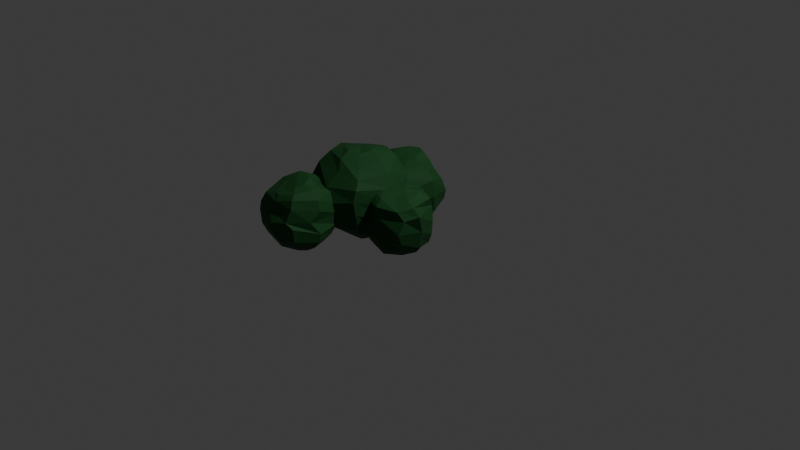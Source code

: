 # Source: george_w_1.blend  (saved by Blender 4.5.90; exported with 4.5.12 LTS)
import bpy
from mathutils import Matrix  # noqa: F401  (used for matrix-valued properties, if any)

bpy.ops.wm.read_factory_settings(use_empty=True)
scene = bpy.context.scene
scene.name = 'Scene'

# ---- collections
col_collection = bpy.data.collections.new('Collection'); scene.collection.children.link(col_collection)

# ---- materials (node trees are filled in below, after node groups)
mat_busch = bpy.data.materials.new('Busch')

# ---- material node trees
mat_busch.use_nodes = True; mat_busch.node_tree.nodes.clear()
_N = mat_busch.node_tree.nodes; _L = mat_busch.node_tree.links
n0 = _N.new('ShaderNodeBsdfPrincipled'); n0.name = 'Principled BSDF'; n0.location = (-200, 100)
n0.inputs[0].default_value = (0.002523, 0.0712, 0.01004, 1.0)
n0.inputs[2].default_value = 0.7889
n1 = _N.new('ShaderNodeOutputMaterial'); n1.name = 'Material Output'; n1.location = (200, 100)
_L.new(n0.outputs[0], n1.inputs[0])
n1.is_active_output = True

# ---- world
world_world = bpy.data.worlds.new('World'); scene.world = world_world
world_world.use_nodes = True; world_world.node_tree.nodes.clear()
_N = world_world.node_tree.nodes; _L = world_world.node_tree.links
n0 = _N.new('ShaderNodeOutputWorld'); n0.name = 'World Output'; n0.location = (200, 100)
n1 = _N.new('ShaderNodeBackground'); n1.name = 'Background'; n1.location = (-200, 100)
n1.inputs[0].default_value = (0.05088, 0.05088, 0.05088, 1.0)
_L.new(n1.outputs[0], n0.inputs[0])
n0.is_active_output = True
world_world.color = (0.05088, 0.05088, 0.05088)
world_world.sun_shadow_jitter_overblur = 0.0

# ---- cameras
cam_camera = bpy.data.cameras.new('Camera')
cam_camera.clip_end = 100.0
cam_camera.ortho_scale = 7.314

# ---- lights
light_light = bpy.data.lights.new('Light', 'POINT')
light_light.energy = 1000.0
light_light.shadow_soft_size = 0.1

# ---- meshes
me_sphere = bpy.data.meshes.new('Sphere')
me_sphere.from_pydata([(0.1787, 0.1179, 0.8565), (0.4059, 0.3442, 0.7944), (0.5613, 0.5396, 0.5896), (0.4504, 0.7238, 0.3039), (0.615, 0.5914, -0.04886), (0.633, 0.5344, -0.4015), (0.5201, 0.5524, -0.662), (0.351, 0.4635, -0.8236), (0.1952, 0.2404, -0.8815), (0.2157, 0.0002904, 0.8266), (0.5788, -0.2365, 0.7461), (0.809, -0.2813, 0.6646), (0.948, -0.2091, 0.4401), (0.8353, -0.002075, -0.08276), (0.7675, 0.008133, -0.2941), (0.6839, 0.04676, -0.5938), (0.5761, 0.04855, -0.7524), (0.3028, 0.01004, -0.8778), (0.1809, -0.3078, 0.7503), (0.3457, -0.4313, 0.7023), (0.5721, -0.6048, 0.5654), (0.7473, -0.5379, 0.3466), (0.7069, -0.681, 0.0), (0.6513, -0.5453, -0.309), (0.5506, -0.3788, -0.5877), (0.4156, -0.2884, -0.7815), (0.2185, -0.1937, -0.8731), (-0.03887, -0.3895, 0.7895), (-0.008727, -0.6059, 0.7311), (0.0, -0.7732, 0.5799), (0.0, -0.7671, 0.309), (0.0, -0.7206, 0.0), (0.0103, -0.7531, -0.309), (0.102, -0.6831, -0.5878), (0.01928, -0.5619, -0.7907), (0.006146, -0.3048, -0.8756), (-0.2583, -0.3009, 0.8565), (-0.4253, -0.4357, 0.7944), (-0.5721, -0.5721, 0.5878), (-0.6725, -0.6725, 0.309), (-0.6898, -0.7059, 0.0), (-0.5837, -0.6725, -0.309), (-0.4371, -0.5721, -0.5878), (-0.3244, -0.4156, -0.7945), (-0.1935, -0.2185, -0.8765), (0.0, 0.0, -0.8867), (-0.0598, -0.1238, 0.8549), (-0.3486, -0.08185, 0.9), (-0.5976, -0.02036, 0.8054), (-0.809, 0.0, 0.5878), (-0.9511, 0.0, 0.309), (-1.0, 0.0, 0.0), (-0.9492, 0.0, -0.309), (-0.7919, 0.0, -0.5878), (-0.5688, 0.0, -0.7945), (-0.3027, 0.0, -0.8765), (-0.2579, 0.137, 0.9126), (-0.4255, 0.3953, 0.8054), (-0.5721, 0.5721, 0.5878), (-0.6725, 0.6725, 0.309), (-0.7071, 0.7071, 0.0), (-0.6725, 0.6725, -0.309), (-0.5721, 0.5721, -0.5878), (-0.4156, 0.4156, -0.7945), (-0.2185, 0.2185, -0.8765), (-0.03954, 0.2272, 0.9), (-0.004336, 0.7025, 0.6837), (0.0, 0.809, 0.5878), (0.0, 0.9511, 0.309), (0.003856, 0.994, -0.002101), (0.01488, 0.9266, -0.3185), (-0.005727, 0.8078, -0.5969), (-0.01771, 0.6043, -0.7984), (-0.00598, 0.3146, -0.8777)], [], [(65, 46, 0), (72, 71, 6, 7), (69, 68, 3, 4), (66, 65, 0, 1), (73, 72, 7, 8), (70, 69, 4, 5), (67, 66, 1, 2), (45, 73, 8), (71, 70, 5, 6), (68, 67, 2, 3), (7, 6, 15, 16), (4, 3, 12, 13), (1, 0, 9, 10), (8, 7, 16, 17), (5, 4, 13, 14), (2, 1, 10, 11), (45, 8, 17), (6, 5, 14, 15), (3, 2, 11, 12), (0, 46, 9), (12, 11, 20, 21), (9, 46, 18), (16, 15, 24, 25), (13, 12, 21, 22), (10, 9, 18, 19), (17, 16, 25, 26), (14, 13, 22, 23), (11, 10, 19, 20), (45, 17, 26), (15, 14, 23, 24), (24, 23, 32, 33), (21, 20, 29, 30), (18, 46, 27), (25, 24, 33, 34), (22, 21, 30, 31), (19, 18, 27, 28), (26, 25, 34, 35), (23, 22, 31, 32), (20, 19, 28, 29), (45, 26, 35), (29, 28, 37, 38), (45, 35, 44), (33, 32, 41, 42), (30, 29, 38, 39), (27, 46, 36), (34, 33, 42, 43), (31, 30, 39, 40), (28, 27, 36, 37), (35, 34, 43, 44), (32, 31, 40, 41), (44, 43, 54, 55), (41, 40, 51, 52), (38, 37, 48, 49), (45, 44, 55), (42, 41, 52, 53), (39, 38, 49, 50), (36, 46, 47), (43, 42, 53, 54), (40, 39, 50, 51), (37, 36, 47, 48), (51, 50, 59, 60), (48, 47, 56, 57), (55, 54, 63, 64), (52, 51, 60, 61), (49, 48, 57, 58), (45, 55, 64), (53, 52, 61, 62), (50, 49, 58, 59), (47, 46, 56), (54, 53, 62, 63), (56, 46, 65), (63, 62, 71, 72), (60, 59, 68, 69), (57, 56, 65, 66), (64, 63, 72, 73), (61, 60, 69, 70), (58, 57, 66, 67), (45, 64, 73), (62, 61, 70, 71), (59, 58, 67, 68)])
_uv = me_sphere.uv_layers.new(name='UVMap')
_uv.uv.foreach_set('vector', [0.75, 0.9, 0.6875, 1.0, 0.625, 0.9, 0.75, 0.2, 0.75, 0.3, 0.625, 0.3, 0.625, 0.2, 0.75, 0.5, 0.75, 0.6, 0.6573, 0.6, 0.625, 0.5, 0.75, 0.7441, 0.75, 0.9, 0.625, 0.9, 0.625, 0.8, 0.75, 0.1, 0.75, 0.2, 0.625, 0.2, 0.625, 0.1, 0.75, 0.4, 0.75, 0.5, 0.625, 0.5, 0.625, 0.4, 0.75, 0.7, 0.75, 0.7441, 0.625, 0.8, 0.625, 0.7, 0.6875, 0.0, 0.75, 0.1, 0.625, 0.1, 0.75, 0.3, 0.75, 0.4, 0.625, 0.4, 0.625, 0.3, 0.75, 0.6, 0.75, 0.7, 0.625, 0.7, 0.6573, 0.6, 0.625, 0.2, 0.625, 0.3, 0.5, 0.3, 0.5, 0.222, 0.625, 0.5, 0.6573, 0.6, 0.5, 0.6, 0.5, 0.4553, 0.625, 0.8, 0.625, 0.9, 0.5709, 0.9, 0.5, 0.8, 0.625, 0.1, 0.625, 0.2, 0.5, 0.222, 0.5, 0.1, 0.625, 0.4, 0.625, 0.5, 0.5, 0.4553, 0.5, 0.4, 0.625, 0.7, 0.625, 0.8, 0.5, 0.8, 0.5, 0.7, 0.5625, 0.0, 0.625, 0.1, 0.5, 0.1, 0.625, 0.3, 0.625, 0.4, 0.5, 0.4, 0.5, 0.3, 0.6573, 0.6, 0.625, 0.7, 0.5, 0.7, 0.5, 0.6, 0.625, 0.9, 0.5625, 1.0, 0.5709, 0.9, 0.5, 0.6, 0.5, 0.7, 0.375, 0.7, 0.4089, 0.6, 0.5709, 0.9, 0.4375, 1.0, 0.375, 0.9, 0.5, 0.222, 0.5, 0.3, 0.375, 0.3, 0.375, 0.2, 0.5, 0.4553, 0.5, 0.6, 0.4089, 0.6, 0.375, 0.5, 0.5, 0.8, 0.5709, 0.9, 0.375, 0.9, 0.375, 0.8279, 0.5, 0.1, 0.5, 0.222, 0.375, 0.2, 0.375, 0.1, 0.5, 0.4, 0.5, 0.4553, 0.375, 0.5, 0.375, 0.4, 0.5, 0.7, 0.5, 0.8, 0.375, 0.8279, 0.375, 0.7, 0.4375, 0.0, 0.5, 0.1, 0.375, 0.1, 0.5, 0.3, 0.5, 0.4, 0.375, 0.4, 0.375, 0.3, 0.375, 0.3, 0.375, 0.4, 0.25, 0.4, 0.2712, 0.3, 0.4089, 0.6, 0.375, 0.7, 0.25, 0.7, 0.25, 0.6, 0.375, 0.9, 0.3125, 1.0, 0.25, 0.9, 0.375, 0.2, 0.375, 0.3, 0.2712, 0.3, 0.25, 0.2, 0.375, 0.5, 0.4089, 0.6, 0.25, 0.6, 0.25, 0.5, 0.375, 0.8279, 0.375, 0.9, 0.25, 0.9, 0.25, 0.8, 0.375, 0.1, 0.375, 0.2, 0.25, 0.2, 0.25, 0.1, 0.375, 0.4, 0.375, 0.5, 0.25, 0.5, 0.25, 0.4, 0.375, 0.7, 0.375, 0.8279, 0.25, 0.8, 0.25, 0.7, 0.3125, 0.0, 0.375, 0.1, 0.25, 0.1, 0.25, 0.7, 0.25, 0.8, 0.125, 0.8, 0.125, 0.7, 0.1875, 0.0, 0.25, 0.1, 0.125, 0.1, 0.2712, 0.3, 0.25, 0.4, 0.125, 0.4, 0.125, 0.3, 0.25, 0.6, 0.25, 0.7, 0.125, 0.7, 0.125, 0.6, 0.25, 0.9, 0.1875, 1.0, 0.125, 0.9, 0.25, 0.2, 0.2712, 0.3, 0.125, 0.3, 0.125, 0.2, 0.25, 0.5, 0.25, 0.6, 0.125, 0.6, 0.125, 0.5, 0.25, 0.8, 0.25, 0.9, 0.125, 0.9, 0.125, 0.8, 0.25, 0.1, 0.25, 0.2, 0.125, 0.2, 0.125, 0.1, 0.25, 0.4, 0.25, 0.5, 0.125, 0.5, 0.125, 0.4, 0.125, 0.1, 0.125, 0.2, 0.0, 0.2, 0.0, 0.1, 0.125, 0.4, 0.125, 0.5, 0.0, 0.5, 0.0, 0.4, 0.125, 0.7, 0.125, 0.8, 0.0, 0.8, 0.0, 0.7, 0.0625, 0.0, 0.125, 0.1, 0.0, 0.1, 0.125, 0.3, 0.125, 0.4, 0.0, 0.4, 0.0, 0.3, 0.125, 0.6, 0.125, 0.7, 0.0, 0.7, 0.0, 0.6, 0.125, 0.9, 0.0625, 1.0, 0.0, 0.9, 0.125, 0.2, 0.125, 0.3, 0.0, 0.3, 0.0, 0.2, 0.125, 0.5, 0.125, 0.6, 0.0, 0.6, 0.0, 0.5, 0.125, 0.8, 0.125, 0.9, 0.0, 0.9, 0.0, 0.8, 1.0, 0.5, 1.0, 0.6, 0.875, 0.6, 0.875, 0.5, 1.0, 0.8, 1.0, 0.9, 0.875, 0.9, 0.875, 0.8, 1.0, 0.1, 1.0, 0.2, 0.875, 0.2, 0.875, 0.1, 1.0, 0.4, 1.0, 0.5, 0.875, 0.5, 0.875, 0.4, 1.0, 0.7, 1.0, 0.8, 0.875, 0.8, 0.875, 0.7, 0.9375, 0.0, 1.0, 0.1, 0.875, 0.1, 1.0, 0.3, 1.0, 0.4, 0.875, 0.4, 0.875, 0.3, 1.0, 0.6, 1.0, 0.7, 0.875, 0.7, 0.875, 0.6, 1.0, 0.9, 0.9375, 1.0, 0.875, 0.9, 1.0, 0.2, 1.0, 0.3, 0.875, 0.3, 0.875, 0.2, 0.875, 0.9, 0.8125, 1.0, 0.75, 0.9, 0.875, 0.2, 0.875, 0.3, 0.75, 0.3, 0.75, 0.2, 0.875, 0.5, 0.875, 0.6, 0.75, 0.6, 0.75, 0.5, 0.875, 0.8, 0.875, 0.9, 0.75, 0.9, 0.75, 0.7441, 0.875, 0.1, 0.875, 0.2, 0.75, 0.2, 0.75, 0.1, 0.875, 0.4, 0.875, 0.5, 0.75, 0.5, 0.75, 0.4, 0.875, 0.7, 0.875, 0.8, 0.75, 0.7441, 0.75, 0.7, 0.8125, 0.0, 0.875, 0.1, 0.75, 0.1, 0.875, 0.3, 0.875, 0.4, 0.75, 0.4, 0.75, 0.3, 0.875, 0.6, 0.875, 0.7, 0.75, 0.7, 0.75, 0.6])
me_sphere.materials.append(mat_busch)
me_sphere.update()
me_sphere_001 = bpy.data.meshes.new('Sphere.001')
me_sphere_001.from_pydata([(0.2185, 0.3753, 0.951), (0.4156, 0.4089, 0.809), (0.5721, 0.4425, 0.5952), (0.6725, 0.5949, 0.3145), (0.7071, 0.7, 0.009242), (0.6725, 0.6725, -0.2107), (0.5721, 0.5721, -0.4233), (0.4156, 0.4156, -0.7107), (0.28, 0.28, -0.8698), (0.309, 0.08003, 0.9191), (0.5878, -0.005582, 0.8207), (0.809, -0.00694, 0.7371), (0.9511, 0.0, 0.5588), (1.0, 0.0, 0.1493), (0.8953, 0.1345, -0.2784), (0.8725, 0.0, -0.4522), (0.6954, 0.0, -0.6681), (0.2979, -0.003702, -0.9535), (0.2185, -0.1926, 0.8556), (0.4156, -0.4156, 0.7693), (0.5721, -0.5721, 0.5878), (0.6725, -0.6725, 0.309), (0.7071, -0.7071, 0.0), (0.6725, -0.6725, -0.309), (0.5721, -0.5721, -0.5878), (0.4147, -0.4159, -0.8092), (0.184, -0.2297, -0.9586), (0.0, -0.2962, 0.8229), (0.0, -0.5878, 0.7347), (0.0, -0.809, 0.582), (0.0, -0.9511, 0.309), (0.0, -1.0, 0.0), (0.0, -0.9511, -0.309), (-0.001969, -0.8053, -0.5876), (-0.05086, -0.5613, -0.8141), (-0.09941, -0.2879, -0.9653), (-0.2185, -0.1926, 0.8803), (-0.4156, -0.4156, 0.7897), (-0.5721, -0.5721, 0.5916), (-0.6725, -0.6725, 0.309), (-0.7071, -0.7071, 0.0), (-0.6779, -0.6622, -0.3085), (-0.6252, -0.5186, -0.5863), (-0.5499, -0.3537, -0.8182), (-0.3664, -0.1752, -0.9694), (-0.08207, -0.0947, -1.0), (0.0, 0.1398, 0.9595), (-0.309, 0.08003, 0.9587), (-0.5878, 0.002197, 0.8732), (-0.8011, 0.0, 0.628), (-0.8647, 0.0, 0.3164), (-0.8563, -0.01628, -0.0007564), (-0.8712, -0.1227, -0.3147), (-0.817, -0.1758, -0.5959), (-0.6486, -0.09103, -0.8196), (-0.4088, -0.007065, -0.9667), (-0.2185, 0.3828, 0.9604), (-0.4156, 0.4742, 0.8234), (-0.5721, 0.5652, 0.5923), (-0.5003, 0.71, 0.309), (-0.7071, 0.7071, 0.0), (-0.6725, 0.6725, -0.309), (-0.5727, 0.5599, -0.5884), (-0.4173, 0.4023, -0.8098), (-0.2532, 0.207, -0.9586), (0.0, 0.5024, 0.9511), (0.0, 0.6277, 0.809), (0.1287, 0.6269, 0.5895), (0.0, 0.7851, 0.309), (0.0, 0.8342, 0.08004), (0.2301, 0.8006, -0.2228), (0.0, 0.8015, -0.5785), (0.0, 0.5878, -0.7993), (-0.01116, 0.3053, -0.9535)], [], [(65, 46, 0), (72, 71, 6, 7), (69, 68, 3, 4), (66, 65, 0, 1), (73, 72, 7, 8), (70, 69, 4, 5), (67, 66, 1, 2), (45, 73, 8), (71, 70, 5, 6), (68, 67, 2, 3), (7, 6, 15, 16), (4, 3, 12, 13), (1, 0, 9, 10), (8, 7, 16, 17), (5, 4, 13, 14), (2, 1, 10, 11), (45, 8, 17), (6, 5, 14, 15), (3, 2, 11, 12), (0, 46, 9), (12, 11, 20, 21), (9, 46, 18), (16, 15, 24, 25), (13, 12, 21, 22), (10, 9, 18, 19), (17, 16, 25, 26), (14, 13, 22, 23), (11, 10, 19, 20), (45, 17, 26), (15, 14, 23, 24), (24, 23, 32, 33), (21, 20, 29, 30), (18, 46, 27), (25, 24, 33, 34), (22, 21, 30, 31), (19, 18, 27, 28), (26, 25, 34, 35), (23, 22, 31, 32), (20, 19, 28, 29), (45, 26, 35), (29, 28, 37, 38), (45, 35, 44), (33, 32, 41, 42), (30, 29, 38, 39), (27, 46, 36), (34, 33, 42, 43), (31, 30, 39, 40), (28, 27, 36, 37), (35, 34, 43, 44), (32, 31, 40, 41), (44, 43, 54, 55), (41, 40, 51, 52), (38, 37, 48, 49), (45, 44, 55), (42, 41, 52, 53), (39, 38, 49, 50), (36, 46, 47), (43, 42, 53, 54), (40, 39, 50, 51), (37, 36, 47, 48), (51, 50, 59, 60), (48, 47, 56, 57), (55, 54, 63, 64), (52, 51, 60, 61), (49, 48, 57, 58), (45, 55, 64), (53, 52, 61, 62), (50, 49, 58, 59), (47, 46, 56), (54, 53, 62, 63), (56, 46, 65), (63, 62, 71, 72), (60, 59, 68, 69), (57, 56, 65, 66), (64, 63, 72, 73), (61, 60, 69, 70), (58, 57, 66, 67), (45, 64, 73), (62, 61, 70, 71), (59, 58, 67, 68)])
_uv = me_sphere_001.uv_layers.new(name='UVMap')
_uv.uv.foreach_set('vector', [0.75, 0.9, 0.6875, 1.0, 0.625, 0.9, 0.75, 0.2, 0.75, 0.3, 0.625, 0.3, 0.625, 0.2, 0.75, 0.5259, 0.75, 0.6, 0.625, 0.6, 0.625, 0.5, 0.75, 0.8, 0.75, 0.9, 0.625, 0.9, 0.625, 0.8, 0.75, 0.1, 0.75, 0.2, 0.625, 0.2, 0.625, 0.1312, 0.7072, 0.417, 0.75, 0.5259, 0.625, 0.5, 0.625, 0.4, 0.7219, 0.7, 0.75, 0.8, 0.625, 0.8, 0.625, 0.7, 0.6666, -0.02693, 0.75, 0.1, 0.625, 0.1312, 0.75, 0.3, 0.7072, 0.417, 0.625, 0.4, 0.625, 0.3, 0.75, 0.6, 0.7219, 0.7, 0.625, 0.7, 0.625, 0.6, 0.625, 0.2, 0.625, 0.3, 0.5, 0.3447, 0.5, 0.2547, 0.625, 0.5, 0.625, 0.6, 0.5, 0.6, 0.5, 0.5, 0.625, 0.8, 0.625, 0.9, 0.5, 0.9, 0.5, 0.8, 0.625, 0.1312, 0.625, 0.2, 0.5, 0.2547, 0.5, 0.1, 0.625, 0.4, 0.625, 0.5, 0.5, 0.5, 0.525, 0.4, 0.625, 0.7, 0.625, 0.8, 0.5, 0.8, 0.5, 0.7, 0.5276, -0.009556, 0.625, 0.1312, 0.5, 0.1, 0.625, 0.3, 0.625, 0.4, 0.525, 0.4, 0.5, 0.3447, 0.625, 0.6, 0.625, 0.7, 0.5, 0.7, 0.5, 0.6, 0.625, 0.9, 0.5625, 1.0, 0.5, 0.9, 0.5, 0.6, 0.5, 0.7, 0.375, 0.7, 0.375, 0.6, 0.5, 0.9, 0.4375, 1.0, 0.375, 0.9, 0.5, 0.2547, 0.5, 0.3447, 0.375, 0.3, 0.375, 0.2, 0.5, 0.5, 0.5, 0.6, 0.375, 0.6, 0.375, 0.5, 0.5, 0.8, 0.5, 0.9, 0.375, 0.9, 0.375, 0.8, 0.5, 0.1, 0.5, 0.2547, 0.375, 0.2, 0.375, 0.1, 0.525, 0.4, 0.5, 0.5, 0.375, 0.5, 0.375, 0.4, 0.5, 0.7, 0.5, 0.8, 0.375, 0.8, 0.375, 0.7, 0.3932, 0.01267, 0.5, 0.1, 0.375, 0.1, 0.5, 0.3447, 0.525, 0.4, 0.375, 0.4, 0.375, 0.3, 0.375, 0.3, 0.375, 0.4, 0.25, 0.4, 0.25, 0.3, 0.375, 0.6, 0.375, 0.7, 0.25, 0.7, 0.25, 0.6, 0.375, 0.9, 0.3125, 1.0, 0.25, 0.9, 0.375, 0.2, 0.375, 0.3, 0.25, 0.3, 0.25, 0.2, 0.375, 0.5, 0.375, 0.6, 0.25, 0.6, 0.25, 0.5, 0.375, 0.8, 0.375, 0.9, 0.25, 0.9, 0.25, 0.8, 0.375, 0.1, 0.375, 0.2, 0.25, 0.2, 0.25, 0.1, 0.375, 0.4, 0.375, 0.5, 0.25, 0.5, 0.25, 0.4, 0.375, 0.7, 0.375, 0.8, 0.25, 0.8, 0.25, 0.7, 0.2941, 0.02939, 0.375, 0.1, 0.25, 0.1, 0.25, 0.7, 0.25, 0.8, 0.125, 0.8, 0.125, 0.7, 0.2059, 0.02939, 0.25, 0.1, 0.125, 0.1, 0.25, 0.3, 0.25, 0.4, 0.125, 0.4, 0.125, 0.3, 0.25, 0.6, 0.25, 0.7, 0.125, 0.7, 0.125, 0.6, 0.25, 0.9, 0.1875, 1.0, 0.125, 0.9, 0.25, 0.2, 0.25, 0.3, 0.125, 0.3, 0.125, 0.2, 0.25, 0.5, 0.25, 0.6, 0.125, 0.6, 0.125, 0.5, 0.25, 0.8, 0.25, 0.9, 0.125, 0.9, 0.125, 0.8, 0.25, 0.1, 0.25, 0.2, 0.125, 0.2, 0.125, 0.1, 0.25, 0.4, 0.25, 0.5, 0.125, 0.5, 0.125, 0.4, 0.125, 0.1, 0.125, 0.2, 0.0, 0.2, 0.0, 0.1, 0.125, 0.4, 0.125, 0.5, 0.008906, 0.5, 0.004832, 0.389, 0.125, 0.7, 0.125, 0.8, 0.0, 0.8, 0.0004811, 0.7013, 0.1068, 0.01267, 0.125, 0.1, 0.0, 0.1, 0.125, 0.3, 0.125, 0.4, 0.004832, 0.389, 0.0003537, 0.2984, 0.125, 0.6, 0.125, 0.7, 0.0004811, 0.7013, 0.005253, 0.6071, 0.125, 0.9, 0.0625, 1.0, 0.0, 0.9, 0.125, 0.2, 0.125, 0.3, 0.0003537, 0.2984, 0.0, 0.2, 0.125, 0.5, 0.125, 0.6, 0.005253, 0.6071, 0.008906, 0.5, 0.125, 0.8, 0.125, 0.9, 0.0, 0.9, 0.0, 0.8, 0.9892, 0.5147, 0.993, 0.6056, 0.843, 0.6, 0.875, 0.5, 1.0, 0.8, 1.0, 0.9, 0.875, 0.9, 0.875, 0.8, 1.0, 0.1, 1.0, 0.2, 0.875, 0.2, 0.875, 0.1, 0.9952, 0.389, 0.9892, 0.5147, 0.875, 0.5, 0.875, 0.4, 0.9997, 0.7016, 1.0, 0.8, 0.875, 0.8, 0.875, 0.7, 0.9818, -0.01099, 1.0, 0.1, 0.875, 0.1, 0.9996, 0.2984, 0.9952, 0.389, 0.875, 0.4, 0.875, 0.3, 0.993, 0.6056, 0.9997, 0.7016, 0.875, 0.7, 0.843, 0.6, 1.0, 0.9, 0.9375, 1.0, 0.875, 0.9, 1.0, 0.2, 0.9996, 0.2984, 0.875, 0.3, 0.875, 0.2, 0.875, 0.9, 0.8125, 1.0, 0.75, 0.9, 0.875, 0.2, 0.875, 0.3, 0.75, 0.3, 0.75, 0.2, 0.875, 0.5, 0.843, 0.6, 0.75, 0.6, 0.75, 0.5259, 0.875, 0.8, 0.875, 0.9, 0.75, 0.9, 0.75, 0.8, 0.875, 0.1, 0.875, 0.2, 0.75, 0.2, 0.75, 0.1, 0.875, 0.4, 0.875, 0.5, 0.75, 0.5259, 0.7072, 0.417, 0.875, 0.7, 0.875, 0.8, 0.75, 0.8, 0.7219, 0.7, 0.8309, -0.02771, 0.875, 0.1, 0.75, 0.1, 0.875, 0.3, 0.875, 0.4, 0.7072, 0.417, 0.75, 0.3, 0.843, 0.6, 0.875, 0.7, 0.7219, 0.7, 0.75, 0.6])
me_sphere_001.materials.append(mat_busch)
me_sphere_001.update()
me_sphere_002 = bpy.data.meshes.new('Sphere.002')
me_sphere_002.from_pydata([(0.2185, 0.2185, 0.9074), (0.4156, 0.4156, 0.809), (0.484, 0.484, 0.7123), (0.6725, 0.6725, 0.309), (0.7071, 0.7071, 0.0), (0.6725, 0.6725, -0.309), (0.5721, 0.5721, -0.5878), (0.4156, 0.4156, -0.809), (0.2185, 0.2185, -0.9511), (0.309, 0.0, 0.9107), (0.5878, 0.0, 0.7846), (0.809, 0.0, 0.5878), (0.9511, 0.0, 0.309), (1.0, 0.0, 0.0), (0.9511, 0.0, -0.309), (0.809, 0.0, -0.5878), (0.5878, 0.0, -0.809), (0.309, 0.0, -0.9511), (0.2185, -0.2185, 0.8709), (0.4156, -0.4147, 0.657), (0.57, -0.5727, 0.519), (0.6274, -0.6874, 0.3726), (0.6114, -0.7387, 0.1348), (0.6234, -0.7002, -0.1505), (0.5721, -0.5721, -0.5878), (0.4156, -0.388, -0.809), (0.2185, -0.1916, -0.9511), (0.0, -0.3089, 0.9107), (0.0, -0.506, 0.7846), (0.08152, -0.6386, 0.5779), (0.0, -0.8759, 0.309), (0.0, -1.0, 0.0), (0.0, -0.9511, -0.309), (0.0, -0.7278, -0.5878), (0.0, -0.4985, -0.7503), (0.0, -0.2278, -0.9511), (-0.2185, -0.2185, 0.9074), (-0.4156, -0.4156, 0.809), (-0.5721, -0.5721, 0.5878), (-0.6725, -0.6725, 0.309), (-0.7071, -0.7071, 0.0), (-0.6725, -0.6725, -0.309), (-0.5721, -0.5721, -0.5878), (-0.3117, -0.4156, -0.7943), (-0.2185, -0.1916, -0.9511), (0.0, 0.1003, -0.9717), (0.0, 0.0, 0.9047), (-0.309, 0.0, 0.8637), (-0.5878, 0.0, 0.7992), (-0.809, 0.0, 0.5878), (-0.7982, -0.06609, 0.3166), (-0.6799, -0.1402, 0.01616), (-0.8086, -0.06609, -0.3014), (-0.809, 0.0, -0.5878), (-0.5878, 0.0, -0.7697), (-0.3905, 0.0, -0.871), (-0.1346, 0.1346, 0.8442), (-0.4156, 0.4156, 0.7177), (-0.442, 0.6259, 0.4889), (-0.6725, 0.6725, 0.2486), (-0.7071, 0.5072, 0.0), (-0.6725, 0.6725, -0.309), (-0.5721, 0.5721, -0.4724), (-0.4156, 0.4156, -0.5642), (-0.2185, 0.2185, -0.8356), (0.0, 0.309, 0.8637), (0.1247, 0.5361, 0.8021), (0.0, 0.809, 0.5878), (0.0, 0.9511, 0.309), (0.0, 1.0, 0.0), (0.0, 0.9511, -0.309), (0.0, 0.809, -0.5878), (0.0, 0.5878, -0.7697), (0.0, 0.309, -0.9127)], [], [(65, 46, 0), (72, 71, 6, 7), (69, 68, 3, 4), (66, 65, 0, 1), (73, 72, 7, 8), (70, 69, 4, 5), (67, 66, 1, 2), (45, 73, 8), (71, 70, 5, 6), (68, 67, 2, 3), (7, 6, 15, 16), (4, 3, 12, 13), (1, 0, 9, 10), (8, 7, 16, 17), (5, 4, 13, 14), (2, 1, 10, 11), (45, 8, 17), (6, 5, 14, 15), (3, 2, 11, 12), (0, 46, 9), (12, 11, 20, 21), (9, 46, 18), (16, 15, 24, 25), (13, 12, 21, 22), (10, 9, 18, 19), (17, 16, 25, 26), (14, 13, 22, 23), (11, 10, 19, 20), (45, 17, 26), (15, 14, 23, 24), (24, 23, 32, 33), (21, 20, 29, 30), (18, 46, 27), (25, 24, 33, 34), (22, 21, 30, 31), (19, 18, 27, 28), (26, 25, 34, 35), (23, 22, 31, 32), (20, 19, 28, 29), (45, 26, 35), (29, 28, 37, 38), (45, 35, 44), (33, 32, 41, 42), (30, 29, 38, 39), (27, 46, 36), (34, 33, 42, 43), (31, 30, 39, 40), (28, 27, 36, 37), (35, 34, 43, 44), (32, 31, 40, 41), (44, 43, 54, 55), (41, 40, 51, 52), (38, 37, 48, 49), (45, 44, 55), (42, 41, 52, 53), (39, 38, 49, 50), (36, 46, 47), (43, 42, 53, 54), (40, 39, 50, 51), (37, 36, 47, 48), (51, 50, 59, 60), (48, 47, 56, 57), (55, 54, 63, 64), (52, 51, 60, 61), (49, 48, 57, 58), (45, 55, 64), (53, 52, 61, 62), (50, 49, 58, 59), (47, 46, 56), (54, 53, 62, 63), (56, 46, 65), (63, 62, 71, 72), (60, 59, 68, 69), (57, 56, 65, 66), (64, 63, 72, 73), (61, 60, 69, 70), (58, 57, 66, 67), (45, 64, 73), (62, 61, 70, 71), (59, 58, 67, 68)])
_uv = me_sphere_002.uv_layers.new(name='UVMap')
_uv.uv.foreach_set('vector', [0.75, 0.9, 0.6875, 1.0, 0.625, 0.9, 0.75, 0.2, 0.75, 0.3, 0.625, 0.3, 0.625, 0.2, 0.75, 0.5, 0.75, 0.6, 0.625, 0.6, 0.625, 0.5, 0.7125, 0.8, 0.75, 0.9, 0.625, 0.9, 0.625, 0.8, 0.75, 0.1, 0.75, 0.2, 0.625, 0.2, 0.625, 0.1, 0.75, 0.4, 0.75, 0.5, 0.625, 0.5, 0.625, 0.4, 0.75, 0.7, 0.7125, 0.8, 0.625, 0.8, 0.625, 0.7563, 0.7078, 0.03247, 0.75, 0.1, 0.625, 0.1, 0.75, 0.3, 0.75, 0.4, 0.625, 0.4, 0.625, 0.3, 0.75, 0.6, 0.75, 0.7, 0.625, 0.7563, 0.625, 0.6, 0.625, 0.2, 0.625, 0.3, 0.5, 0.3, 0.5, 0.2, 0.625, 0.5, 0.625, 0.6, 0.5, 0.6, 0.5, 0.5, 0.625, 0.8, 0.625, 0.9, 0.5, 0.9, 0.5, 0.8, 0.625, 0.1, 0.625, 0.2, 0.5, 0.2, 0.5, 0.1, 0.625, 0.4, 0.625, 0.5, 0.5, 0.5, 0.5, 0.4, 0.625, 0.7563, 0.625, 0.8, 0.5, 0.8, 0.5, 0.7, 0.6115, 0.01472, 0.625, 0.1, 0.5, 0.1, 0.625, 0.3, 0.625, 0.4, 0.5, 0.4, 0.5, 0.3, 0.625, 0.6, 0.625, 0.7563, 0.5, 0.7, 0.5, 0.6, 0.625, 0.9, 0.5625, 1.0, 0.5, 0.9, 0.5, 0.6, 0.5, 0.7, 0.3746, 0.7007, 0.3686, 0.6232, 0.5, 0.9, 0.4375, 1.0, 0.375, 0.9, 0.5, 0.2, 0.5, 0.3, 0.375, 0.3, 0.375, 0.2, 0.5, 0.5, 0.5, 0.6, 0.3686, 0.6232, 0.3596, 0.5431, 0.5, 0.8, 0.5, 0.9, 0.375, 0.9, 0.375, 0.8, 0.5, 0.1, 0.5, 0.2, 0.375, 0.2, 0.375, 0.1, 0.5, 0.4, 0.5, 0.5, 0.3596, 0.5431, 0.3647, 0.4507, 0.5, 0.7, 0.5, 0.8, 0.375, 0.8, 0.3746, 0.7007, 0.493, -0.01316, 0.5, 0.1, 0.375, 0.1, 0.5, 0.3, 0.5, 0.4, 0.3647, 0.4507, 0.375, 0.3, 0.375, 0.3, 0.3647, 0.4507, 0.25, 0.4, 0.25, 0.3, 0.3686, 0.6232, 0.3746, 0.7007, 0.2678, 0.7001, 0.25, 0.6, 0.375, 0.9, 0.3125, 1.0, 0.25, 0.9, 0.375, 0.2, 0.375, 0.3, 0.25, 0.3, 0.25, 0.2265, 0.3596, 0.5431, 0.3686, 0.6232, 0.25, 0.6, 0.25, 0.5, 0.375, 0.8, 0.375, 0.9, 0.25, 0.9, 0.25, 0.8, 0.375, 0.1, 0.375, 0.2, 0.25, 0.2265, 0.25, 0.1, 0.3647, 0.4507, 0.3596, 0.5431, 0.25, 0.5, 0.25, 0.4, 0.3746, 0.7007, 0.375, 0.8, 0.25, 0.8, 0.2678, 0.7001, 0.3381, -0.03943, 0.375, 0.1, 0.25, 0.1, 0.2678, 0.7001, 0.25, 0.8, 0.125, 0.8, 0.125, 0.7, 0.1619, -0.03943, 0.25, 0.1, 0.125, 0.1, 0.25, 0.3, 0.25, 0.4, 0.125, 0.4, 0.125, 0.3, 0.25, 0.6, 0.2678, 0.7001, 0.125, 0.7, 0.125, 0.6, 0.25, 0.9, 0.1875, 1.0, 0.125, 0.9, 0.25, 0.2265, 0.25, 0.3, 0.125, 0.3, 0.1563, 0.2066, 0.25, 0.5, 0.25, 0.6, 0.125, 0.6, 0.125, 0.5, 0.25, 0.8, 0.25, 0.9, 0.125, 0.9, 0.125, 0.8, 0.25, 0.1, 0.25, 0.2265, 0.1563, 0.2066, 0.125, 0.1, 0.25, 0.4, 0.25, 0.5, 0.125, 0.5, 0.125, 0.4, 0.125, 0.1, 0.1563, 0.2066, 0.0, 0.2, 0.0, 0.1292, 0.125, 0.4, 0.125, 0.5, 0.02523, 0.5055, 0.01259, 0.4022, 0.125, 0.7, 0.125, 0.8, 0.0, 0.8, 0.0, 0.7, 0.009798, -0.01318, 0.125, 0.1, 0.0, 0.1292, 0.125, 0.3, 0.125, 0.4, 0.01259, 0.4022, 0.0, 0.3, 0.125, 0.6, 0.125, 0.7, 0.0, 0.7, 0.01239, 0.6028, 0.125, 0.9, 0.0625, 1.0, 0.0, 0.9, 0.1563, 0.2066, 0.125, 0.3, 0.0, 0.3, 0.0, 0.2, 0.125, 0.5, 0.125, 0.6, 0.01239, 0.6028, 0.02523, 0.5055, 0.125, 0.8, 0.125, 0.9, 0.0, 0.9, 0.0, 0.8, 1.018, 0.5051, 1.009, 0.6072, 0.875, 0.6, 0.875, 0.5, 1.0, 0.8, 1.0, 0.9, 0.875, 0.9384, 0.875, 0.8, 1.0, 0.1292, 1.0, 0.2, 0.875, 0.2, 0.875, 0.1, 1.009, 0.3975, 1.018, 0.5051, 0.875, 0.5, 0.875, 0.4, 1.0, 0.7, 1.0, 0.8, 0.875, 0.8, 0.8466, 0.7, 0.8942, 0.01094, 1.0, 0.1292, 0.875, 0.1, 1.0, 0.3, 1.009, 0.3975, 0.875, 0.4, 0.875, 0.3, 1.009, 0.6072, 1.0, 0.7, 0.8466, 0.7, 0.875, 0.6, 1.0, 0.9, 0.9375, 1.0, 0.875, 0.9384, 1.0, 0.2, 1.0, 0.3, 0.875, 0.3, 0.875, 0.2, 0.875, 0.9384, 0.8125, 1.0, 0.75, 0.9, 0.875, 0.2, 0.875, 0.3, 0.75, 0.3, 0.75, 0.2, 0.875, 0.5, 0.875, 0.6, 0.75, 0.6, 0.75, 0.5, 0.875, 0.8, 0.875, 0.9384, 0.75, 0.9, 0.7125, 0.8, 0.875, 0.1, 0.875, 0.2, 0.75, 0.2, 0.75, 0.1, 0.875, 0.4, 0.875, 0.5, 0.75, 0.5, 0.75, 0.4, 0.8466, 0.7, 0.875, 0.8, 0.7125, 0.8, 0.75, 0.7, 0.7922, 0.03247, 0.875, 0.1, 0.75, 0.1, 0.875, 0.3, 0.875, 0.4, 0.75, 0.4, 0.75, 0.3, 0.875, 0.6, 0.8466, 0.7, 0.75, 0.7, 0.75, 0.6])
me_sphere_002.materials.append(mat_busch)
me_sphere_002.update()
me_sphere_003 = bpy.data.meshes.new('Sphere.003')
me_sphere_003.from_pydata([(0.2252, 0.2039, 0.9681), (0.5112, 0.1853, 0.8082), (0.5721, 0.5721, 0.5878), (0.6725, 0.6725, 0.309), (0.7065, 0.7071, 0.0), (0.6725, 0.6725, -0.309), (0.5721, 0.5721, -0.5878), (0.4285, 0.4013, -0.8116), (0.2755, 0.1551, -0.9503), (0.3242, -0.03296, 0.9045), (0.5905, -0.005942, 0.8023), (0.7885, 0.0009049, 0.59), (0.8537, 0.002321, 0.3146), (0.764, -0.2372, 0.03695), (0.861, -0.0004568, -0.3071), (0.7863, -0.004109, -0.5701), (0.5978, -0.01918, -0.7906), (0.3645, -0.0661, -0.9322), (0.2475, -0.2812, 0.82), (0.4088, -0.448, 0.772), (0.4635, -0.5563, 0.6461), (0.4946, -0.62, 0.4302), (0.4001, -0.7399, 0.0717), (0.5991, -0.6781, -0.0635), (0.5527, -0.6043, -0.4477), (0.4155, -0.452, -0.7103), (0.2706, -0.29, -0.8864), (0.0373, -0.3897, 0.7436), (0.02822, -0.6133, 0.6756), (0.01122, -0.7227, 0.5498), (-0.2261, -0.731, 0.3471), (-0.0005635, -0.883, 0.000392), (-0.1567, -0.8549, -0.2103), (0.1641, -0.7518, -0.5258), (0.0087, -0.6063, -0.7507), (0.05399, -0.375, -0.8723), (-0.1893, -0.2818, 0.7575), (-0.2514, -0.5148, 0.662), (-0.5699, -0.5736, 0.5619), (-0.6725, -0.6688, 0.309), (-0.6972, -0.6977, 0.08073), (-0.6725, -0.6725, -0.309), (-0.5721, -0.5721, -0.5757), (-0.4046, -0.4278, -0.7492), (-0.1631, -0.2801, -0.868), (0.08567, -0.09533, -0.9547), (0.0243, -0.05258, 0.9106), (-0.2931, -0.03449, 0.881), (-0.5852, -0.00556, 0.7912), (-0.7746, 0.0, 0.5908), (-0.7389, 0.2333, 0.3095), (-0.7314, 0.0, 0.0), (-0.7615, 0.0, -0.2177), (-0.7076, 0.1892, -0.5852), (-0.576, -0.01311, -0.7738), (-0.2529, -0.06235, -0.8881), (-0.2114, 0.2031, 0.9932), (-0.4156, 0.4156, 0.8864), (-0.6344, 0.3959, 0.6165), (-0.6725, 0.6725, 0.309), (-0.7059, 0.7071, 0.0), (-0.5464, 0.7247, -0.309), (-0.5721, 0.5721, -0.5878), (-0.1998, 0.4855, -0.8087), (-0.2627, 0.1675, -0.8766), (0.004433, 0.2994, 1.009), (0.0, 0.5878, 0.8624), (0.0, 0.809, 0.5931), (0.0, 0.9511, 0.309), (0.0, 1.0, 0.0), (0.0, 0.9511, -0.309), (0.0, 0.809, -0.5878), (0.01287, 0.5735, -0.8116), (0.05702, 0.2457, -0.944)], [], [(65, 46, 0), (72, 71, 6, 7), (69, 68, 3, 4), (66, 65, 0, 1), (73, 72, 7, 8), (70, 69, 4, 5), (67, 66, 1, 2), (45, 73, 8), (71, 70, 5, 6), (68, 67, 2, 3), (7, 6, 15, 16), (4, 3, 12, 13), (1, 0, 9, 10), (8, 7, 16, 17), (5, 4, 13, 14), (2, 1, 10, 11), (45, 8, 17), (6, 5, 14, 15), (3, 2, 11, 12), (0, 46, 9), (12, 11, 20, 21), (9, 46, 18), (16, 15, 24, 25), (13, 12, 21, 22), (10, 9, 18, 19), (17, 16, 25, 26), (14, 13, 22, 23), (11, 10, 19, 20), (45, 17, 26), (15, 14, 23, 24), (24, 23, 32, 33), (21, 20, 29, 30), (18, 46, 27), (25, 24, 33, 34), (22, 21, 30, 31), (19, 18, 27, 28), (26, 25, 34, 35), (23, 22, 31, 32), (20, 19, 28, 29), (45, 26, 35), (29, 28, 37, 38), (45, 35, 44), (33, 32, 41, 42), (30, 29, 38, 39), (27, 46, 36), (34, 33, 42, 43), (31, 30, 39, 40), (28, 27, 36, 37), (35, 34, 43, 44), (32, 31, 40, 41), (44, 43, 54, 55), (41, 40, 51, 52), (38, 37, 48, 49), (45, 44, 55), (42, 41, 52, 53), (39, 38, 49, 50), (36, 46, 47), (43, 42, 53, 54), (40, 39, 50, 51), (37, 36, 47, 48), (51, 50, 59, 60), (48, 47, 56, 57), (55, 54, 63, 64), (52, 51, 60, 61), (49, 48, 57, 58), (45, 55, 64), (53, 52, 61, 62), (50, 49, 58, 59), (47, 46, 56), (54, 53, 62, 63), (56, 46, 65), (63, 62, 71, 72), (60, 59, 68, 69), (57, 56, 65, 66), (64, 63, 72, 73), (61, 60, 69, 70), (58, 57, 66, 67), (45, 64, 73), (62, 61, 70, 71), (59, 58, 67, 68)])
_uv = me_sphere_003.uv_layers.new(name='UVMap')
_uv.uv.foreach_set('vector', [0.75, 0.9, 0.6875, 1.0, 0.625, 0.9, 0.75, 0.2, 0.75, 0.3, 0.625, 0.3, 0.625, 0.2, 0.75, 0.5, 0.75, 0.6, 0.625, 0.6, 0.6251, 0.5, 0.75, 0.8, 0.75, 0.9, 0.625, 0.9, 0.5567, 0.8, 0.75, 0.1, 0.75, 0.2, 0.625, 0.2, 0.625, 0.1, 0.75, 0.4, 0.75, 0.5, 0.6251, 0.5, 0.625, 0.4, 0.75, 0.7, 0.75, 0.8, 0.5567, 0.8, 0.625, 0.7, 0.6875, 0.0, 0.75, 0.1, 0.625, 0.1, 0.75, 0.3, 0.75, 0.4, 0.625, 0.4, 0.625, 0.3, 0.75, 0.6, 0.75, 0.7, 0.625, 0.7, 0.625, 0.6, 0.625, 0.2, 0.625, 0.3, 0.4989, 0.2958, 0.5, 0.2, 0.6251, 0.5, 0.625, 0.6, 0.4996, 0.6114, 0.4505, 0.4952, 0.5567, 0.8, 0.625, 0.9, 0.5, 0.9, 0.5, 0.8, 0.625, 0.1, 0.625, 0.2, 0.5, 0.2, 0.5, 0.1, 0.625, 0.4, 0.6251, 0.5, 0.4505, 0.4952, 0.4946, 0.3855, 0.625, 0.7, 0.5567, 0.8, 0.5, 0.8, 0.5, 0.7036, 0.5625, 0.0, 0.625, 0.1, 0.5, 0.1, 0.625, 0.3, 0.625, 0.4, 0.4946, 0.3855, 0.4989, 0.2958, 0.625, 0.6, 0.625, 0.7, 0.5, 0.7036, 0.4996, 0.6114, 0.625, 0.9, 0.5625, 1.0, 0.5, 0.9, 0.4996, 0.6114, 0.5, 0.7036, 0.375, 0.7, 0.375, 0.6, 0.5, 0.9, 0.4375, 1.0, 0.375, 0.9, 0.5, 0.2, 0.4989, 0.2958, 0.375, 0.3, 0.375, 0.2, 0.4505, 0.4952, 0.4996, 0.6114, 0.375, 0.6, 0.3361, 0.5, 0.5, 0.8, 0.5, 0.9, 0.375, 0.9, 0.375, 0.8, 0.5, 0.1, 0.5, 0.2, 0.375, 0.2, 0.375, 0.1, 0.4946, 0.3855, 0.4505, 0.4952, 0.3361, 0.5, 0.375, 0.4418, 0.5, 0.7036, 0.5, 0.8, 0.375, 0.8, 0.375, 0.7, 0.4375, 0.0, 0.5, 0.1, 0.375, 0.1, 0.4989, 0.2958, 0.4946, 0.3855, 0.375, 0.4418, 0.375, 0.3, 0.375, 0.3, 0.375, 0.4418, 0.2209, 0.4315, 0.2876, 0.3, 0.375, 0.6, 0.375, 0.7, 0.25, 0.7, 0.2087, 0.6146, 0.375, 0.9, 0.3125, 1.0, 0.25, 0.9, 0.375, 0.2, 0.375, 0.3, 0.2876, 0.3, 0.25, 0.2, 0.3361, 0.5, 0.375, 0.6, 0.2087, 0.6146, 0.25, 0.5, 0.375, 0.8, 0.375, 0.9, 0.25, 0.9, 0.25, 0.8, 0.375, 0.1, 0.375, 0.2, 0.25, 0.2, 0.25, 0.1, 0.375, 0.4418, 0.3361, 0.5, 0.25, 0.5, 0.2209, 0.4315, 0.375, 0.7, 0.375, 0.8, 0.25, 0.8, 0.25, 0.7, 0.3125, 0.0, 0.375, 0.1, 0.25, 0.1, 0.25, 0.7, 0.25, 0.8, 0.1674, 0.8, 0.125, 0.7, 0.1875, 0.0, 0.25, 0.1, 0.125, 0.1, 0.2876, 0.3, 0.2209, 0.4315, 0.125, 0.4, 0.125, 0.3, 0.2087, 0.6146, 0.25, 0.7, 0.125, 0.7, 0.125, 0.6, 0.25, 0.9, 0.1875, 1.0, 0.125, 0.9, 0.25, 0.2, 0.2876, 0.3, 0.125, 0.3, 0.125, 0.2, 0.25, 0.5, 0.2087, 0.6146, 0.125, 0.6, 0.125, 0.5261, 0.25, 0.8, 0.25, 0.9, 0.125, 0.9, 0.1674, 0.8, 0.25, 0.1, 0.25, 0.2, 0.125, 0.2, 0.125, 0.1, 0.2209, 0.4315, 0.25, 0.5, 0.125, 0.5261, 0.125, 0.4, 0.125, 0.1, 0.125, 0.2, 0.0, 0.2, 0.0, 0.1, 0.125, 0.4, 0.125, 0.5261, 0.0, 0.5, 0.0, 0.4296, 0.125, 0.7, 0.1674, 0.8, 0.0, 0.8, 0.0, 0.7, 0.0625, 0.0, 0.125, 0.1, 0.0, 0.1, 0.125, 0.3, 0.125, 0.4, 0.0, 0.4296, -0.03695, 0.2803, 0.125, 0.6, 0.125, 0.7, 0.0, 0.7, -0.04229, 0.6034, 0.125, 0.9, 0.0625, 1.0, 0.0, 0.9, 0.125, 0.2, 0.125, 0.3, -0.03695, 0.2803, 0.0, 0.2, 0.125, 0.5261, 0.125, 0.6, -0.04229, 0.6034, 0.0, 0.5, 0.1674, 0.8, 0.125, 0.9, 0.0, 0.9, 0.0, 0.8, 1.0, 0.5, 0.9566, 0.6, 0.875, 0.6, 0.875, 0.5, 1.0, 0.8, 1.0, 0.9, 0.875, 0.9, 0.875, 0.8, 1.0, 0.1, 1.0, 0.2, 0.814, 0.2, 0.9116, 0.1305, 1.0, 0.4296, 1.0, 0.5, 0.875, 0.5, 0.8516, 0.4, 1.0, 0.7, 1.0, 0.8, 0.875, 0.8, 0.9135, 0.7, 0.9375, 0.0, 1.0, 0.1, 0.9116, 0.1305, 0.9587, 0.3, 1.0, 0.4296, 0.8516, 0.4, 0.875, 0.3, 0.9566, 0.6, 1.0, 0.7, 0.9135, 0.7, 0.875, 0.6, 1.0, 0.9, 0.9375, 1.0, 0.875, 0.9, 1.0, 0.2, 0.9587, 0.3, 0.875, 0.3, 0.814, 0.2, 0.875, 0.9, 0.8125, 1.0, 0.75, 0.9, 0.814, 0.2, 0.875, 0.3, 0.75, 0.3, 0.75, 0.2, 0.875, 0.5, 0.875, 0.6, 0.75, 0.6, 0.75, 0.5, 0.875, 0.8, 0.875, 0.9, 0.75, 0.9, 0.75, 0.8, 0.9116, 0.1305, 0.814, 0.2, 0.75, 0.2, 0.75, 0.1, 0.8516, 0.4, 0.875, 0.5, 0.75, 0.5, 0.75, 0.4, 0.9135, 0.7, 0.875, 0.8, 0.75, 0.8, 0.75, 0.7, 0.8125, 0.0, 0.9116, 0.1305, 0.75, 0.1, 0.875, 0.3, 0.8516, 0.4, 0.75, 0.4, 0.75, 0.3, 0.875, 0.6, 0.9135, 0.7, 0.75, 0.7, 0.75, 0.6])
me_sphere_003.materials.append(mat_busch)
me_sphere_003.update()

# ---- objects
ob_light = bpy.data.objects.new('Light', light_light)
ob_camera = bpy.data.objects.new('Camera', cam_camera)
ob_sphere = bpy.data.objects.new('Sphere', me_sphere)
ob_sphere_001 = bpy.data.objects.new('Sphere.001', me_sphere_001)
ob_sphere_002 = bpy.data.objects.new('Sphere.002', me_sphere_002)
ob_sphere_003 = bpy.data.objects.new('Sphere.003', me_sphere_003)

# ---- transforms, parenting, visibility, modifiers, constraints
ob_light.location = (4.076, 1.005, 5.904)
ob_light.rotation_euler = (0.6503, 0.05522, 1.866)
ob_light.lock_rotations_4d = False
ob_light.empty_display_type = 'ARROWS'
ob_light.color = (0.0, 0.0, 0.0, 0.0)
ob_light.lineart.crease_threshold = 0.0
ob_camera.location = (7.359, -6.926, 4.958)
ob_camera.rotation_euler = (1.109, 0.0, 0.8149)
ob_camera.lock_rotations_4d = False
ob_camera.empty_display_type = 'ARROWS'
ob_camera.color = (0.0, 0.0, 0.0, 0.0)
ob_camera.display_type = 'WIRE'
ob_camera.lineart.crease_threshold = 0.0
ob_sphere.location = (0.0, 0.0, 0.0)
ob_sphere.scale = (0.4, 0.4, 0.4)
ob_sphere_001.location = (-0.4141, 0.4667, 0.03789)
ob_sphere_001.scale = (0.4424, 0.4424, 0.4424)
ob_sphere_002.location = (-0.5409, -0.03027, 0.1629)
ob_sphere_002.scale = (0.5286, 0.5286, 0.5286)
ob_sphere_003.location = (-0.7145, -0.7216, 0.06184)
ob_sphere_003.scale = (0.4, 0.4, 0.4)

# ---- collection membership
col_collection.objects.link(ob_light)
col_collection.objects.link(ob_camera)
col_collection.objects.link(ob_sphere)
col_collection.objects.link(ob_sphere_001)
col_collection.objects.link(ob_sphere_002)
col_collection.objects.link(ob_sphere_003)

# ---- scene / render settings (as saved in the file)
scene.camera = ob_camera
scene.frame_start = 1; scene.frame_end = 250; scene.frame_set(1)
scene.render.engine = 'BLENDER_EEVEE_NEXT'
bpy.context.view_layer.update()
